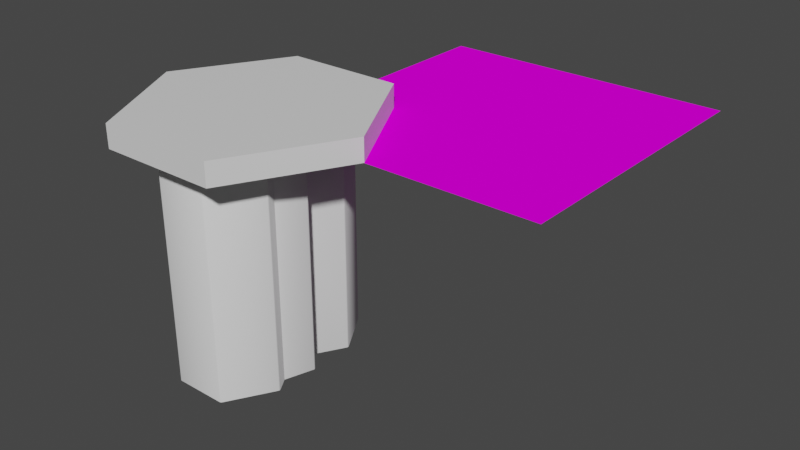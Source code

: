 # Source: platforms_02.blend  (saved by Blender 3.5.10; exported with 4.5.12 LTS)
import bpy
from mathutils import Matrix  # noqa: F401  (used for matrix-valued properties, if any)

bpy.ops.wm.read_factory_settings(use_empty=True)
scene = bpy.context.scene
scene.name = 'Scene'

# ---- collections
col_collection = bpy.data.collections.new('Collection'); scene.collection.children.link(col_collection)

# ---- images (referenced by path relative to the original .blend; pixels are not part of the script)
import os
ASSET_DIR = os.environ.get("B2B_ASSET_DIR", "")  # directory of the original .blend (textures are referenced by path, not embedded)
HERE = os.path.dirname(os.path.abspath(__file__))  # packed textures are extracted next to this script under _unpacked/

def load_image(name, relpath, width, height, colorspace="sRGB"):
    """Load a texture the original file referenced (path relative to the .blend, or extracted next to this script)."""
    p = next((c for c in (os.path.join(HERE, relpath), os.path.join(ASSET_DIR, relpath)) if relpath and os.path.exists(c)), "")
    if p:
        img = bpy.data.images.load(p, check_existing=True)
        img.name = name
    else:  # same state as the original file: an image datablock whose file is absent (Cycles renders it pink)
        img = bpy.data.images.new(name, width, height)
        img.source = "FILE"
        img.filepath = "//" + (relpath or name)
    img.colorspace_settings.name = colorspace
    return img
img_regular_pentagon_jpg = load_image('Regular_pentagon.jpg', 'Regular_pentagon.jpg', 1024, 1024, 'sRGB')

# ---- materials (node trees are filled in below, after node groups)
mat_material_002 = bpy.data.materials.new('Material.002')
mat_material_002.use_transparent_shadow = False
mat_material_001 = bpy.data.materials.new('Material.001')
mat_material_001.use_transparent_shadow = False

# ---- material node trees
mat_material_002.use_nodes = True; mat_material_002.node_tree.nodes.clear()
_N = mat_material_002.node_tree.nodes; _L = mat_material_002.node_tree.links
n0 = _N.new('ShaderNodeBsdfPrincipled'); n0.name = 'Principled BSDF'; n0.location = (10, 300)
n0.distribution = 'GGX'
n0.subsurface_method = 'RANDOM_WALK_SKIN'
n0.inputs[0].default_value = (0.8, 0.8, 0.8, 0.3866)
n0.inputs[3].default_value = 1.45
n0.inputs[27].default_value = (0.0, 0.0, 0.0, 1.0)
n0.inputs[28].default_value = 1.0
n1 = _N.new('ShaderNodeOutputMaterial'); n1.name = 'Material Output'; n1.location = (300, 300)
_L.new(n0.outputs[0], n1.inputs[0])
n1.is_active_output = True
mat_material_001.use_nodes = True; mat_material_001.node_tree.nodes.clear()
_N = mat_material_001.node_tree.nodes; _L = mat_material_001.node_tree.links
n0 = _N.new('ShaderNodeBsdfPrincipled'); n0.name = 'Principled BSDF'; n0.location = (10, 300)
n0.distribution = 'GGX'
n0.subsurface_method = 'RANDOM_WALK_SKIN'
n0.inputs[2].default_value = 0.0
n0.inputs[3].default_value = 1.45
n0.inputs[11].default_value = 1.01
n0.inputs[13].default_value = 0.0
n0.inputs[20].default_value = 0.0
n0.inputs[27].default_value = (0.0, 0.0, 0.0, 1.0)
n0.inputs[28].default_value = 1.0
n1 = _N.new('ShaderNodeOutputMaterial'); n1.name = 'Material Output'; n1.location = (300, 300)
n2 = _N.new('ShaderNodeTexImage'); n2.name = 'Image Texture'; n2.location = (-280, 266)
n2.image = img_regular_pentagon_jpg
_L.new(n0.outputs[0], n1.inputs[0])
_L.new(n2.outputs[0], n0.inputs[0])
n1.is_active_output = True

# ---- world
world_world = bpy.data.worlds.new('World'); scene.world = world_world
world_world.use_nodes = True; world_world.node_tree.nodes.clear()
_N = world_world.node_tree.nodes; _L = world_world.node_tree.links
n0 = _N.new('ShaderNodeOutputWorld'); n0.name = 'World Output'; n0.location = (300, 300)
n1 = _N.new('ShaderNodeBackground'); n1.name = 'Background'; n1.location = (10, 300)
n1.inputs[0].default_value = (0.05088, 0.05088, 0.05088, 1.0)
_L.new(n1.outputs[0], n0.inputs[0])
n0.is_active_output = True
world_world.color = (0.05088, 0.05088, 0.05088)
world_world.use_sun_shadow = False
world_world.sun_shadow_jitter_overblur = 0.0

# ---- meshes
me_hexagon = bpy.data.meshes.new('Hexagon')
me_hexagon.from_pydata([(-0.2602, -0.4973, 0.0), (-0.2602, -0.4973, 0.1), (-0.2602, 0.4792, 0.0), (-0.2602, 0.4792, 0.1), (0.2661, -0.4973, 0.0), (0.2661, -0.4973, 0.1), (0.2661, 0.4792, 0.0), (0.2661, 0.4792, 0.1), (0.5324, 0.001106, 0.1), (0.5324, 0.001106, 0.0), (-0.5265, 0.001106, 0.1), (-0.5265, 0.001106, 0.0)], [], [(11, 10, 3, 2), (7, 3, 10, 8), (9, 8, 5, 4), (2, 3, 7, 6), (4, 5, 1, 0), (11, 9, 4, 0), (0, 1, 10, 11), (6, 7, 8, 9), (2, 6, 9, 11), (8, 10, 1, 5)])
_uv = me_hexagon.uv_layers.new(name='UVMap')
_uv.uv.foreach_set('vector', [0.5058, 0.4528, 0.5058, 0.5472, 0.9572, 0.5472, 0.9572, 0.4528, 0.7485, 0.9572, 0.2515, 0.9572, -5.96e-08, 0.5058, 1.0, 0.5058, 0.5058, 0.4528, 0.5058, 0.5472, 0.03509, 0.5472, 0.03509, 0.4528, 0.2515, 0.4528, 0.2515, 0.5472, 0.7485, 0.5472, 0.7485, 0.4528, 0.7485, 0.4528, 0.7485, 0.5472, 0.2515, 0.5472, 0.2515, 0.4528, -5.96e-08, 0.5058, 1.0, 0.5058, 0.7485, 0.03509, 0.2515, 0.03509, 0.03509, 0.4528, 0.03509, 0.5472, 0.5058, 0.5472, 0.5058, 0.4528, 0.9572, 0.4528, 0.9572, 0.5472, 0.5058, 0.5472, 0.5058, 0.4528, 0.2515, 0.9572, 0.7485, 0.9572, 1.0, 0.5058, -5.96e-08, 0.5058, 1.0, 0.5058, -5.96e-08, 0.5058, 0.2515, 0.03509, 0.7485, 0.03509])
me_hexagon.materials.append(mat_material_002)
me_hexagon.update()
me_plane = bpy.data.meshes.new('Plane')
me_plane.from_pydata([(0.0, 0.0, 0.0), (1.0, 0.0, 0.0), (0.0, 1.0, 0.0), (1.0, 1.0, 0.0)], [], [(0, 1, 3, 2)])
_uv = me_plane.uv_layers.new(name='UVMap')
_uv.uv.foreach_set('vector', [0.0, 0.0, 1.0, 0.0, 1.0, 1.0, 0.0, 1.0])
me_plane.materials.append(mat_material_001)
me_plane.update()
me_pentagoncomplete = bpy.data.meshes.new('PentagonComplete')
me_pentagoncomplete.from_pydata([(0.001016, -0.2844, -1.0), (-0.1452, -0.2844, -1.0), (-0.1515, -0.2799, -1.0), (-0.2422, -0.002163, -1.0), (-0.2398, 0.005183, -1.0), (0.1535, -0.2799, -1.0), (0.1473, -0.2844, -1.0), (0.2419, 0.005183, -1.0), (0.2442, -0.002163, -1.0), (-0.002834, 0.1787, -1.0), (0.004865, 0.1787, -1.0), (-0.1442, -0.2698, 0.07), (-0.1379, -0.2744, 0.07), (-0.1515, -0.2799, 0.06), (-0.1452, -0.2844, 0.06), (-0.1494, -0.2769, 0.06707), (-0.1431, -0.2815, 0.06707), (-0.228, 0.001434, 0.07), (-0.2304, -0.006009, 0.07), (-0.2398, 0.00519, 0.06), (-0.2422, -0.002174, 0.06), (-0.2364, 0.004098, 0.06707), (-0.2387, -0.00331, 0.06707), (0.1399, -0.2744, 0.07), (0.1463, -0.2698, 0.07), (0.1472, -0.2844, 0.06), (0.1535, -0.2799, 0.06), (0.1451, -0.2815, 0.06707), (0.1514, -0.2769, 0.06707), (0.2324, -0.006009, 0.07), (0.2301, 0.001434, 0.07), (0.2442, -0.002174, 0.06), (0.2418, 0.00519, 0.06), (0.2408, -0.00331, 0.06707), (0.2384, 0.004098, 0.06707), (0.004917, 0.1662, 0.07), (-0.002885, 0.1662, 0.07), (0.004874, 0.1787, 0.06), (-0.002843, 0.1787, 0.06), (0.004898, 0.175, 0.06707), (-0.002866, 0.175, 0.06707)], [], [(23, 12, 16, 27), (8, 31, 26, 5), (10, 37, 32, 7), (27, 16, 14, 25), (4, 19, 38, 9), (21, 40, 38, 19), (29, 24, 28, 33), (33, 28, 26, 31), (35, 30, 34, 39), (23, 24, 29, 30, 35, 36, 17, 18, 11, 12), (17, 36, 40, 21), (39, 34, 32, 37), (11, 18, 22, 15), (15, 22, 20, 13), (2, 13, 20, 3), (22, 18, 17, 21), (35, 39, 40, 36), (20, 22, 21, 19), (39, 37, 38, 40), (34, 30, 29, 33), (23, 27, 28, 24), (32, 34, 33, 31), (27, 25, 26, 28), (16, 12, 11, 15), (14, 16, 15, 13), (5, 26, 25, 6), (13, 2, 1, 14), (19, 4, 3, 20), (37, 10, 9, 38), (7, 32, 31, 8), (6, 25, 14, 1, 0)])
me_pentagoncomplete.polygons.foreach_set('use_smooth', [True] * 31)
_uv = me_pentagoncomplete.uv_layers.new(name='UVMap')
_uv.uv.foreach_set('vector', [0.6298, 0.3151, 0.3702, 0.3151, 0.3654, 0.3084, 0.6346, 0.3084, 0.5695, -0.3316, 0.5695, 0.659, 0.31, 0.659, 0.3099, -0.3316, 0.5036, -0.3316, 0.5036, 0.659, 0.7251, 0.659, 0.7251, -0.3316, 0.6346, 0.6656, 0.3654, 0.6656, 0.3633, 0.659, 0.6367, 0.659, 0.2749, -0.3316, 0.2749, 0.659, 0.4964, 0.659, 0.4964, -0.3316, 0.2782, 0.6656, 0.4964, 0.6656, 0.4964, 0.659, 0.2749, 0.659, 0.7163, 0.5659, 0.6357, 0.3193, 0.6405, 0.3127, 0.7241, 0.5684, 0.5684, 0.6656, 0.3127, 0.6656, 0.31, 0.659, 0.5695, 0.659, 0.5036, 0.7269, 0.7141, 0.5728, 0.7218, 0.5753, 0.5036, 0.7351, 0.6298, 0.3151, 0.6357, 0.3193, 0.7163, 0.5659, 0.7141, 0.5728, 0.5036, 0.7269, 0.4964, 0.7269, 0.2859, 0.5728, 0.2837, 0.5659, 0.3643, 0.3193, 0.3702, 0.3151, 0.2859, 0.5728, 0.4964, 0.7269, 0.4964, 0.7351, 0.2782, 0.5753, 0.5036, 0.6656, 0.7218, 0.6656, 0.7251, 0.659, 0.5036, 0.659, 0.3643, 0.3193, 0.2837, 0.5659, 0.2759, 0.5684, 0.3595, 0.3127, 0.3127, 0.6656, 0.5684, 0.6656, 0.5695, 0.659, 0.31, 0.659, 0.3099, -0.3316, 0.31, 0.659, 0.5695, 0.659, 0.5695, -0.3316, 0.2759, 0.5684, 0.2837, 0.5659, 0.2859, 0.5728, 0.2782, 0.5753, 0.5036, 0.7269, 0.5036, 0.7351, 0.4964, 0.7351, 0.4964, 0.7269, 0.5695, 0.659, 0.5684, 0.6656, 0.5753, 0.6656, 0.5764, 0.659, 0.5036, 0.6656, 0.5036, 0.659, 0.4964, 0.659, 0.4964, 0.6656, 0.7218, 0.5753, 0.7141, 0.5728, 0.7163, 0.5659, 0.7241, 0.5684, 0.6298, 0.3151, 0.6346, 0.3084, 0.6405, 0.3127, 0.6357, 0.3193, 0.5764, 0.659, 0.5753, 0.6656, 0.5684, 0.6656, 0.5695, 0.659, 0.6346, 0.6656, 0.6367, 0.659, 0.6425, 0.659, 0.6405, 0.6656, 0.3654, 0.3084, 0.3702, 0.3151, 0.3643, 0.3193, 0.3595, 0.3127, 0.3633, 0.659, 0.3654, 0.6656, 0.3595, 0.6656, 0.3575, 0.659, 0.6425, -0.3316, 0.6425, 0.659, 0.6367, 0.659, 0.6367, -0.3316, 0.3575, 0.659, 0.3575, -0.3316, 0.3633, -0.3316, 0.3633, 0.659, 0.5764, 0.659, 0.5764, -0.3316, 0.5695, -0.3316, 0.5695, 0.659, 0.5036, 0.659, 0.5036, -0.3316, 0.4964, -0.3316, 0.4964, 0.659, 0.5764, -0.3316, 0.5764, 0.659, 0.5695, 0.659, 0.5695, -0.3316, 0.6367, -0.3316, 0.6367, 0.659, 0.3633, 0.659, 0.3633, -0.3316, 0.5, -0.3316])
me_pentagoncomplete.update()
me_hexagondouble = bpy.data.meshes.new('HexagonDouble')
me_hexagondouble.from_pydata([(-0.1097, -0.00748, 0.07), (-0.1096, 0.01252, 0.07), (-0.1142, 0.006479, 0.06707), (-0.1143, -0.001404, 0.06707), (0.1155, 0.01252, 0.07), (0.1156, -0.00748, 0.07), (0.1202, -0.001405, 0.06707), (0.1201, 0.006479, 0.06707), (-0.1174, -0.0009033, -1.0), (-0.1174, 0.006193, -1.0), (-0.1174, 0.4019, -1.0), (-0.1112, 0.4054, -1.0), (0.1233, 0.006082, -1.0), (0.1234, -0.001014, -1.0), (0.1171, 0.4054, -1.0), (0.1233, 0.4019, -1.0), (0.2387, 0.2118, -1.0), (0.2388, 0.2046, -1.0), (-0.2329, 0.2046, -1.0), (-0.2328, 0.2118, -1.0), (-0.1112, -0.4002, -1.0), (-0.1174, -0.3966, -1.0), (0.1233, -0.3966, -1.0), (0.1171, -0.4002, -1.0), (0.2387, -0.191, -1.0), (0.2388, -0.1982, -1.0), (-0.2329, -0.1982, -1.0), (-0.2328, -0.191, -1.0), (-0.1055, 0.3954, 0.07), (-0.1118, 0.3919, 0.07), (-0.1112, 0.4054, 0.06), (-0.1174, 0.4019, 0.06), (-0.1095, 0.4025, 0.06707), (-0.1158, 0.3989, 0.06707), (0.1177, 0.3919, 0.07), (0.1114, 0.3954, 0.07), (0.1233, 0.4019, 0.06), (0.1171, 0.4054, 0.06), (0.1217, 0.3989, 0.06707), (0.1154, 0.4025, 0.06707), (0.2271, 0.2045, 0.07), (0.2271, 0.2117, 0.07), (0.2388, 0.2046, 0.06), (0.2387, 0.2118, 0.06), (0.2354, 0.2046, 0.06707), (0.2353, 0.2118, 0.06707), (-0.2212, 0.2117, 0.07), (-0.2212, 0.2045, 0.07), (-0.2328, 0.2118, 0.06), (-0.2329, 0.2046, 0.06), (-0.2294, 0.2118, 0.06707), (-0.2295, 0.2046, 0.06707), (-0.1116, -0.3866, 0.07), (-0.1054, -0.3902, 0.07), (-0.1174, -0.3966, 0.06), (-0.1112, -0.4002, 0.06), (-0.1157, -0.3936, 0.06707), (-0.1095, -0.3972, 0.06707), (-0.1174, 0.00608, 0.06), (-0.1174, -0.001004, 0.06), (-0.1148, 0.0006194, 0.06343), (-0.1148, 0.004434, 0.06342), (0.1113, -0.3902, 0.07), (0.1176, -0.3866, 0.07), (0.1171, -0.4002, 0.06), (0.1233, -0.3966, 0.06), (0.1154, -0.3972, 0.06707), (0.1216, -0.3936, 0.06707), (0.1234, -0.001008, 0.06), (0.1233, 0.006077, 0.06), (0.1207, 0.004433, 0.06342), (0.1207, 0.0006185, 0.06343), (0.2271, -0.1983, 0.07), (0.2271, -0.1911, 0.07), (0.2388, -0.1982, 0.06), (0.2387, -0.191, 0.06), (0.2354, -0.1982, 0.06707), (0.2353, -0.191, 0.06707), (-0.2328, -0.191, 0.06), (-0.2329, -0.1982, 0.06), (-0.2212, -0.1911, 0.07), (-0.2212, -0.1983, 0.07), (-0.2294, -0.191, 0.06707), (-0.2295, -0.1982, 0.06707)], [], [(17, 42, 69, 12), (21, 54, 79, 26), (19, 48, 31, 10), (25, 74, 65, 22), (13, 68, 75, 24), (11, 30, 37, 14), (46, 47, 1, 4, 40, 41, 34, 35, 28, 29), (15, 36, 43, 16), (9, 58, 49, 18), (23, 64, 55, 20), (66, 57, 55, 64), (27, 78, 59, 8), (5, 6, 7, 4), (82, 3, 60, 59, 78), (4, 1, 0, 5), (5, 73, 77, 6), (28, 35, 39, 32), (34, 41, 45, 38), (38, 45, 43, 36), (40, 4, 7, 44), (32, 39, 37, 30), (50, 33, 31, 48), (44, 7, 70, 69, 42), (1, 47, 51, 2), (1, 2, 3, 0), (72, 63, 67, 76), (80, 0, 3, 82), (71, 70, 7, 6), (76, 67, 65, 74), (6, 77, 75, 68, 71), (80, 81, 52, 53, 62, 63, 72, 73, 5, 0), (61, 60, 3, 2), (52, 81, 83, 56), (56, 83, 79, 54), (2, 51, 49, 58, 61), (62, 53, 57, 66), (46, 29, 33, 50), (58, 59, 60, 61), (68, 69, 70, 71), (51, 47, 46, 50), (28, 32, 33, 29), (49, 51, 50, 48), (32, 30, 31, 33), (39, 35, 34, 38), (40, 44, 45, 41), (37, 39, 38, 36), (44, 42, 43, 45), (83, 81, 80, 82), (79, 83, 82, 78), (72, 76, 77, 73), (76, 74, 75, 77), (62, 66, 67, 63), (66, 64, 65, 67), (57, 53, 52, 56), (55, 57, 56, 54), (18, 49, 48, 19), (30, 11, 10, 31), (36, 15, 14, 37), (42, 17, 16, 43), (68, 13, 12, 69), (8, 59, 58, 9), (20, 55, 54, 21), (78, 27, 26, 79), (22, 65, 64, 23), (24, 75, 74, 25)])
me_hexagondouble.polygons.foreach_set('use_smooth', [True] * 65)
_uv = me_hexagondouble.uv_layers.new(name='UVMap')
_uv.uv.foreach_set('vector', [0.6873, -0.3422, 0.6873, 0.6484, 0.5018, 0.6484, 0.5018, -0.3422, 0.1255, -0.3422, 0.1255, 0.6484, 0.3109, 0.6484, 0.3109, -0.3422, 0.6941, -0.3422, 0.6941, 0.6484, 0.8717, 0.6484, 0.8717, -0.3422, 0.3109, -0.3422, 0.3109, 0.6484, 0.1255, 0.6484, 0.1255, -0.3422, 0.4952, -0.3422, 0.4952, 0.6484, 0.3176, 0.6484, 0.3176, -0.3422, 0.3933, -0.3422, 0.3933, 0.6484, 0.6067, 0.6484, 0.6067, -0.3422, 0.2905, 0.694, 0.2905, 0.6872, 0.3949, 0.5078, 0.6051, 0.5078, 0.7095, 0.6872, 0.7095, 0.694, 0.6073, 0.8623, 0.6014, 0.8656, 0.3986, 0.8656, 0.3927, 0.8623, 0.8717, -0.3422, 0.8717, 0.6484, 0.6941, 0.6484, 0.6941, -0.3422, 0.5019, -0.3422, 0.5018, 0.6484, 0.6873, 0.6484, 0.6873, -0.3422, 0.6067, -0.3422, 0.6067, 0.6484, 0.3933, 0.6484, 0.3933, -0.3422, 0.6051, 0.655, 0.3949, 0.655, 0.3933, 0.6484, 0.6067, 0.6484, 0.3176, -0.3422, 0.3176, 0.6484, 0.4952, 0.6484, 0.4953, -0.3422, 0.6053, 0.4891, 0.6095, 0.4948, 0.6095, 0.5022, 0.6051, 0.5078, 0.3176, 0.655, 0.4948, 0.655, 0.4967, 0.6516, 0.4952, 0.6484, 0.3176, 0.6484, 0.6051, 0.5078, 0.3949, 0.5078, 0.3947, 0.4891, 0.6053, 0.4891, 0.6053, 0.4891, 0.7095, 0.3175, 0.7171, 0.3176, 0.6095, 0.4948, 0.3986, 0.8656, 0.6014, 0.8656, 0.6051, 0.8723, 0.3949, 0.8723, 0.6073, 0.8623, 0.7095, 0.694, 0.7171, 0.694, 0.611, 0.869, 0.869, 0.655, 0.694, 0.655, 0.6941, 0.6484, 0.8717, 0.6484, 0.7095, 0.6872, 0.6051, 0.5078, 0.6095, 0.5022, 0.7172, 0.6873, 0.3949, 0.655, 0.6051, 0.655, 0.6067, 0.6484, 0.3933, 0.6484, 0.694, 0.655, 0.869, 0.655, 0.8717, 0.6484, 0.6941, 0.6484, 0.6873, 0.655, 0.5022, 0.655, 0.5002, 0.6516, 0.5018, 0.6484, 0.6873, 0.6484, 0.3949, 0.5078, 0.2905, 0.6872, 0.2828, 0.6873, 0.3905, 0.5022, 0.3949, 0.5078, 0.3905, 0.5022, 0.3905, 0.4948, 0.3947, 0.4891, 0.7095, 0.3107, 0.6071, 0.1348, 0.6109, 0.1282, 0.7172, 0.3108, 0.2905, 0.3175, 0.3947, 0.4891, 0.3905, 0.4948, 0.2829, 0.3176, 0.4967, 0.6516, 0.5002, 0.6516, 0.5022, 0.655, 0.4948, 0.655, 0.3108, 0.655, 0.1282, 0.655, 0.1255, 0.6484, 0.3109, 0.6484, 0.4948, 0.655, 0.3176, 0.655, 0.3176, 0.6484, 0.4952, 0.6484, 0.4967, 0.6516, 0.2905, 0.3175, 0.2905, 0.3107, 0.3929, 0.1348, 0.3987, 0.1315, 0.6013, 0.1315, 0.6071, 0.1348, 0.7095, 0.3107, 0.7095, 0.3175, 0.6053, 0.4891, 0.3947, 0.4891, 0.5003, 0.6516, 0.4967, 0.6516, 0.4948, 0.655, 0.5022, 0.655, 0.3929, 0.1348, 0.2905, 0.3107, 0.2828, 0.3108, 0.3891, 0.1282, 0.1282, 0.655, 0.3108, 0.655, 0.3109, 0.6484, 0.1255, 0.6484, 0.5022, 0.655, 0.6873, 0.655, 0.6873, 0.6484, 0.5018, 0.6484, 0.5003, 0.6516, 0.6013, 0.1315, 0.3987, 0.1315, 0.3949, 0.1249, 0.6051, 0.1249, 0.2905, 0.694, 0.3927, 0.8623, 0.389, 0.869, 0.2829, 0.694, 0.5018, 0.6484, 0.4952, 0.6484, 0.4967, 0.6516, 0.5003, 0.6516, 0.4952, 0.6484, 0.5018, 0.6484, 0.5002, 0.6516, 0.4967, 0.6516, 0.2828, 0.6873, 0.2905, 0.6872, 0.2905, 0.694, 0.2829, 0.694, 0.3986, 0.8656, 0.3949, 0.8723, 0.389, 0.869, 0.3927, 0.8623, 0.6873, 0.6484, 0.6873, 0.655, 0.694, 0.655, 0.6941, 0.6484, 0.3949, 0.655, 0.3933, 0.6484, 0.3875, 0.6484, 0.389, 0.655, 0.6051, 0.8723, 0.6014, 0.8656, 0.6073, 0.8623, 0.611, 0.869, 0.7095, 0.6872, 0.7172, 0.6873, 0.7171, 0.694, 0.7095, 0.694, 0.6067, 0.6484, 0.6051, 0.655, 0.611, 0.655, 0.6125, 0.6484, 0.6873, 0.655, 0.6873, 0.6484, 0.6941, 0.6484, 0.694, 0.655, 0.2828, 0.3108, 0.2905, 0.3107, 0.2905, 0.3175, 0.2829, 0.3176, 0.3109, 0.6484, 0.3108, 0.655, 0.3176, 0.655, 0.3176, 0.6484, 0.7095, 0.3107, 0.7172, 0.3108, 0.7171, 0.3176, 0.7095, 0.3175, 0.3108, 0.655, 0.3109, 0.6484, 0.3176, 0.6484, 0.3176, 0.655, 0.6013, 0.1315, 0.6051, 0.1249, 0.6109, 0.1282, 0.6071, 0.1348, 0.6051, 0.655, 0.6067, 0.6484, 0.6125, 0.6484, 0.6109, 0.655, 0.3949, 0.1249, 0.3987, 0.1315, 0.3929, 0.1348, 0.3891, 0.1282, 0.3933, 0.6484, 0.3949, 0.655, 0.3891, 0.655, 0.3875, 0.6484, 0.6873, -0.3422, 0.6873, 0.6484, 0.6941, 0.6484, 0.6941, -0.3422, 0.3933, 0.6484, 0.3933, -0.3422, 0.3875, -0.3422, 0.3875, 0.6484, 0.6125, 0.6484, 0.6125, -0.3422, 0.6067, -0.3422, 0.6067, 0.6484, 0.6873, 0.6484, 0.6873, -0.3422, 0.6941, -0.3422, 0.6941, 0.6484, 0.4952, 0.6484, 0.4952, -0.3422, 0.5018, -0.3422, 0.5018, 0.6484, 0.4953, -0.3422, 0.4952, 0.6484, 0.5018, 0.6484, 0.5019, -0.3422, 0.3933, -0.3422, 0.3933, 0.6484, 0.3875, 0.6484, 0.3875, -0.3422, 0.3176, 0.6484, 0.3176, -0.3422, 0.3109, -0.3422, 0.3109, 0.6484, 0.6125, -0.3422, 0.6125, 0.6484, 0.6067, 0.6484, 0.6067, -0.3422, 0.3176, -0.3422, 0.3176, 0.6484, 0.3109, 0.6484, 0.3109, -0.3422])
me_hexagondouble.update()
me_pentagonhalf = bpy.data.meshes.new('PentagonHalf')
me_pentagonhalf.from_pydata([(-0.1454, -0.2844, -1.0), (-0.1514, -0.2801, -1.0), (-0.2423, -0.001966, -1.0), (-0.24, 0.005061, -1.0), (0.001016, -0.2797, -1.0), (-0.0037, -0.2844, -1.0), (-0.003159, 0.1784, -1.0), (0.001016, 0.1763, -1.0), (-0.1442, -0.27, 0.07), (-0.1381, -0.2744, 0.07), (-0.1514, -0.2801, 0.06), (-0.1454, -0.2844, 0.06), (-0.1493, -0.2771, 0.06707), (-0.1433, -0.2815, 0.06707), (-0.2282, 0.00131, 0.07), (-0.2305, -0.00581, 0.07), (-0.24, 0.005067, 0.06), (-0.2423, -0.001976, 0.06), (-0.2365, 0.003975, 0.06707), (-0.2388, -0.003112, 0.06707), (-0.0138, -0.2744, 0.07), (-0.008984, -0.2696, 0.07), (-0.003717, -0.2844, 0.06), (0.001016, -0.2797, 0.06), (-0.006691, -0.2815, 0.06707), (-0.001913, -0.2767, 0.06707), (-0.008984, 0.1563, 0.07), (-0.01338, 0.1586, 0.07), (0.001016, 0.1763, 0.06), (-0.003187, 0.1784, 0.06), (-0.001913, 0.1704, 0.06707), (-0.006201, 0.1726, 0.06707)], [], [(3, 16, 29, 6), (7, 28, 23, 4), (20, 9, 13, 24), (1, 10, 17, 2), (24, 13, 11, 22), (18, 31, 29, 16), (25, 30, 26, 21), (14, 15, 8, 9, 20, 21, 26, 27), (14, 27, 31, 18), (8, 15, 19, 12), (12, 19, 17, 10), (23, 28, 30, 25), (5, 22, 11, 0), (19, 15, 14, 18), (26, 30, 31, 27), (17, 19, 18, 16), (30, 28, 29, 31), (13, 9, 8, 12), (11, 13, 12, 10), (25, 21, 20, 24), (23, 25, 24, 22), (0, 11, 10, 1), (16, 3, 2, 17), (4, 23, 22, 5), (28, 7, 6, 29), (2, 3, 6, 7, 4, 5, 0, 1)])
me_pentagonhalf.polygons.foreach_set('use_smooth', [True] * 26)
_uv = me_pentagonhalf.uv_layers.new(name='UVMap')
_uv.uv.foreach_set('vector', [0.3674, -0.304, 0.3674, 0.6867, 0.5887, 0.6867, 0.5887, -0.304, 0.7551, -0.304, 0.755, 0.6867, 0.3289, 0.6867, 0.3289, -0.304, 0.5788, 0.3338, 0.4626, 0.3338, 0.4578, 0.3272, 0.5854, 0.3272, 0.3285, -0.304, 0.3285, 0.6867, 0.5884, 0.6867, 0.5884, -0.304, 0.5854, 0.6933, 0.4578, 0.6933, 0.4557, 0.6867, 0.5882, 0.6867, 0.3706, 0.6933, 0.5859, 0.6933, 0.5887, 0.6867, 0.3674, 0.6867, 0.5899, 0.3317, 0.5899, 0.7495, 0.5833, 0.7364, 0.5833, 0.3383, 0.3784, 0.5915, 0.3763, 0.5849, 0.4569, 0.3379, 0.4626, 0.3338, 0.5788, 0.3338, 0.5833, 0.3383, 0.5833, 0.7364, 0.5791, 0.7385, 0.3784, 0.5915, 0.5791, 0.7385, 0.5859, 0.7516, 0.3706, 0.594, 0.4569, 0.3379, 0.3763, 0.5849, 0.3685, 0.5874, 0.4521, 0.3313, 0.3313, 0.6933, 0.5874, 0.6933, 0.5884, 0.6867, 0.3285, 0.6867, 0.3289, 0.6867, 0.755, 0.6867, 0.7495, 0.6933, 0.3317, 0.6933, 0.5882, -0.304, 0.5882, 0.6867, 0.4557, 0.6867, 0.4557, -0.304, 0.3685, 0.5874, 0.3763, 0.5849, 0.3784, 0.5915, 0.3706, 0.594, 0.5833, 0.7364, 0.5899, 0.7495, 0.5859, 0.7516, 0.5791, 0.7385, 0.5884, 0.6867, 0.5874, 0.6933, 0.594, 0.6933, 0.595, 0.6867, 0.5899, 0.7495, 0.5926, 0.755, 0.5887, 0.757, 0.5859, 0.7516, 0.4578, 0.3272, 0.4626, 0.3338, 0.4569, 0.3379, 0.4521, 0.3313, 0.4557, 0.6867, 0.4578, 0.6933, 0.4521, 0.6933, 0.4502, 0.6867, 0.5899, 0.3317, 0.5833, 0.3383, 0.5788, 0.3338, 0.5854, 0.3272, 0.3289, 0.6867, 0.3317, 0.6933, 0.3272, 0.6933, 0.3245, 0.6867, 0.4557, -0.304, 0.4557, 0.6867, 0.4502, 0.6867, 0.4502, -0.304, 0.595, 0.6867, 0.595, -0.304, 0.5884, -0.304, 0.5884, 0.6867, 0.5926, -0.304, 0.5926, 0.6867, 0.5882, 0.6867, 0.5882, -0.304, 0.5926, 0.6867, 0.5926, -0.304, 0.5887, -0.304, 0.5887, 0.6867, 0.3652, 0.5884, 0.3674, 0.595, 0.5887, 0.757, 0.5926, 0.7551, 0.5926, 0.3289, 0.5882, 0.3245, 0.4557, 0.3245, 0.4502, 0.3285])
me_pentagonhalf.update()

# ---- objects
ob_hexagon = bpy.data.objects.new('Hexagon', me_hexagon)
ob_plane = bpy.data.objects.new('Plane', me_plane)
ob_pentagoncomplete = bpy.data.objects.new('PentagonComplete', me_pentagoncomplete)
ob_hexagondouble = bpy.data.objects.new('HexagonDouble', me_hexagondouble)
ob_pentagonhalf = bpy.data.objects.new('PentagonHalf', me_pentagonhalf)

# ---- transforms, parenting, visibility, modifiers, constraints
ob_hexagon.location = (0.0, 0.0, 0.0)
ob_plane.location = (0.0, 0.0, 0.0)
ob_plane.scale = (1.273, 1.273, 1.0)
ob_pentagoncomplete.location = (0.0, 0.0, 0.0)
ob_hexagondouble.location = (0.0, 0.0, 0.0)
ob_pentagonhalf.location = (0.0, 0.0, 0.0)

# ---- collection membership
col_collection.objects.link(ob_hexagon)
col_collection.objects.link(ob_plane)
col_collection.objects.link(ob_pentagoncomplete)
col_collection.objects.link(ob_hexagondouble)
col_collection.objects.link(ob_pentagonhalf)

# ---- scene / render settings (as saved in the file)
scene.frame_start = 1; scene.frame_end = 250; scene.frame_set(48)
scene.render.engine = 'BLENDER_EEVEE_NEXT'
scene.cycles.sampling_pattern = 'TABULATED_SOBOL'
scene.view_settings.view_transform = 'Filmic'
bpy.context.view_layer.update()

# ---- added for rendering (the .blend has no active camera and no usable light): camera, sun
cam_auto = bpy.data.cameras.new('AutoCamera')
cam_auto.lens = 50.0
cam_auto.sensor_width = 36.0
cam_auto.clip_end = 1000.0
ob_auto_camera = bpy.data.objects.new('AutoCamera', cam_auto)
scene.collection.objects.link(ob_auto_camera)
ob_auto_camera.location = (2.92132, -2.66954, 1.58835)
ob_auto_camera.rotation_euler = (1.09748, -7.21219e-08, 0.694738)
scene.camera = ob_auto_camera
light_auto_sun = bpy.data.lights.new('AutoSun', 'SUN')
light_auto_sun.energy = 3.0
light_auto_sun.angle = 0.0523599
ob_auto_sun = bpy.data.objects.new('AutoSun', light_auto_sun)
scene.collection.objects.link(ob_auto_sun)
ob_auto_sun.rotation_euler = (0.872665, 0.174533, 0.523599)
bpy.context.view_layer.update()
